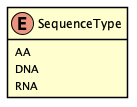

The diagram above was rendered by PlantUML. Its source (embedded in the PNG):
@startuml
skinparam Shadowing false
skinparam padding 2
skinparam class {
    BorderColor Black
}

hide methods

enum SequenceType {
    AA
    DNA
    RNA
}

@enduml